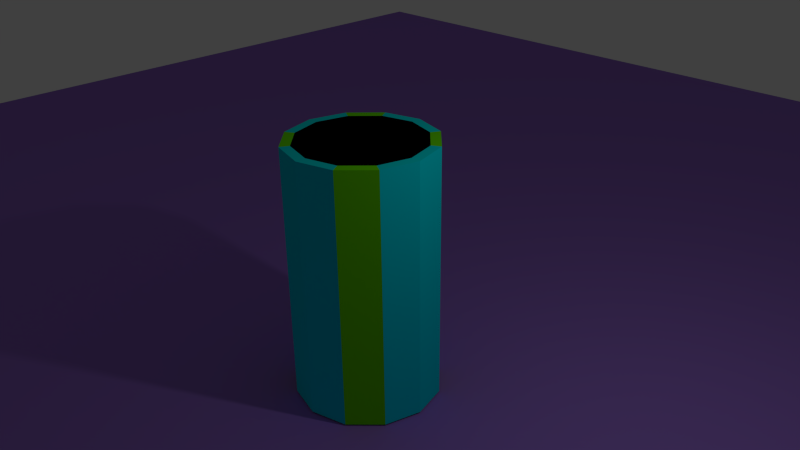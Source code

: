 # Source: FirstAnimation.blend  (saved by Blender 2.73.6; exported with 4.5.12 LTS)
import bpy
from mathutils import Matrix  # noqa: F401  (used for matrix-valued properties, if any)

bpy.ops.wm.read_factory_settings(use_empty=True)
scene = bpy.context.scene
scene.name = 'Scene'

# ---- collections
col_collection_1 = bpy.data.collections.new('Collection 1'); scene.collection.children.link(col_collection_1)

# ---- materials (node trees are filled in below, after node groups)
mat_material_black = bpy.data.materials.new('Material.black')
mat_material_black.alpha_threshold = 0.0
mat_material_black.use_transparent_shadow = False
mat_material_black.diffuse_color = (0.0, 0.0, 0.0, 1.0)
mat_material_black.roughness = 0.5
mat_material_teal = bpy.data.materials.new('Material.teal')
mat_material_teal.alpha_threshold = 0.0
mat_material_teal.use_transparent_shadow = False
mat_material_teal.diffuse_color = (0.004194, 0.5705, 0.2941, 1.0)
mat_material_teal.specular_color = (0.003033, 0.4672, 0.242)
mat_material_teal.roughness = 0.5
mat_material_teal_1 = bpy.data.materials.new('Material.Teal')
mat_material_teal_1.alpha_threshold = 0.0
mat_material_teal_1.use_transparent_shadow = False
mat_material_teal_1.diffuse_color = (0.3152, 0.1652, 0.6267, 1.0)
mat_material_teal_1.roughness = 0.5
mat_material_001 = bpy.data.materials.new('Material.001')
mat_material_001.alpha_threshold = 0.0
mat_material_001.use_transparent_shadow = False
mat_material_001.diffuse_color = (0.1556, 0.8, 0.0, 1.0)
mat_material_001.roughness = 0.5
mat_material_002 = bpy.data.materials.new('Material.002')
mat_material_002.alpha_threshold = 0.0
mat_material_002.use_transparent_shadow = False
mat_material_002.diffuse_color = (0.0, 0.7777, 0.8, 1.0)
mat_material_002.roughness = 0.5
mat_material_005 = bpy.data.materials.new('Material.005')
mat_material_005.alpha_threshold = 0.0
mat_material_005.use_transparent_shadow = False
mat_material_005.diffuse_color = (0.0, 0.0, 0.0, 1.0)
mat_material_005.roughness = 0.5
mat_material_005.specular_intensity = 0.0

# ---- material node trees

# ---- world
world_world = bpy.data.worlds.new('World'); scene.world = world_world
world_world.color = (0.05088, 0.05088, 0.05088)
world_world.use_sun_shadow = False
world_world.sun_shadow_jitter_overblur = 0.0
world_world.cycles.sampling_method = 'MANUAL'
world_world.cycles.sample_map_resolution = 256

# ---- cameras
cam_camera = bpy.data.cameras.new('Camera')
cam_camera.clip_end = 100.0
cam_camera.lens = 35.0
cam_camera.sensor_width = 32.0
cam_camera.sensor_height = 18.0
cam_camera.ortho_scale = 7.314
cam_camera.dof.focus_distance = 0.0
cam_camera.dof.aperture_fstop = 0.0

# ---- lights
light_lamp = bpy.data.lights.new('Lamp', 'POINT')
light_lamp.transmission_factor = 0.0
light_lamp.cutoff_distance = 30.0
light_lamp.energy = 100.0
light_lamp.shadow_buffer_clip_start = 1.001
light_lamp.shadow_soft_size = 0.1
light_lamp.shadow_maximum_resolution = 0.006
light_lamp.use_absolute_resolution = True
light_lamp.cycles.use_multiple_importance_sampling = False

# ---- meshes
me_sphere = bpy.data.meshes.new('Sphere')
me_sphere.from_pydata([(-0.6392, -1.49e-08, 0.6874), (-0.8353, 0.0, 0.372), (-0.9041, 0.0, -4.272e-08), (-0.8353, -5.588e-09, -0.372), (-0.6392, -3.492e-09, -0.6874), (-0.3453, -3.958e-09, -0.8987), (-1.43e-07, 4.936e-09, -0.9499), (-0.2794, 0.203, 0.8987), (-0.5171, 0.3757, 0.6874), (-0.6758, 0.491, 0.372), (-0.7315, 0.5314, -4.272e-08), (-0.6758, 0.491, -0.372), (-0.5171, 0.3757, -0.6874), (-0.2794, 0.203, -0.8987), (-0.1067, 0.3284, 0.8987), (-0.1975, 0.6079, 0.6874), (-0.2581, 0.7944, 0.372), (-0.2794, 0.8599, -4.272e-08), (-0.2581, 0.7944, -0.372), (-0.1975, 0.6079, -0.6874), (-0.1067, 0.3284, -0.8987), (-1.628e-07, -5.354e-08, 0.9499), (0.1067, 0.3284, 0.8987), (0.1975, 0.6079, 0.6874), (0.2581, 0.7944, 0.372), (0.2794, 0.8599, -4.272e-08), (0.2581, 0.7944, -0.372), (0.1975, 0.6079, -0.6874), (0.1067, 0.3284, -0.8987), (0.2794, 0.203, 0.8987), (0.5171, 0.3757, 0.6874), (0.6758, 0.491, 0.372), (0.7315, 0.5314, -4.272e-08), (0.6758, 0.491, -0.372), (0.5171, 0.3757, -0.6874), (0.2794, 0.203, -0.8987), (0.3453, -8.905e-10, 0.8987), (0.6392, 7.957e-09, 0.6874), (0.8353, -5.547e-09, 0.372), (0.9041, -2.287e-09, -4.272e-08), (0.8353, -5.547e-09, -0.372), (0.6392, 1.904e-09, -0.6874), (0.3453, 2.272e-08, -0.8987), (0.2794, -0.203, 0.8987), (0.5171, -0.3757, 0.6874), (0.6758, -0.491, 0.372), (0.7315, -0.5314, -4.272e-08), (0.6758, -0.491, -0.372), (0.5171, -0.3757, -0.6874), (0.2794, -0.203, -0.8987), (0.1067, -0.3284, 0.8987), (0.1975, -0.6079, 0.6874), (0.2581, -0.7944, 0.372), (0.2794, -0.8599, -4.272e-08), (0.2581, -0.7944, -0.372), (0.1975, -0.6079, -0.6874), (0.1067, -0.3284, -0.8987), (-0.1067, -0.3284, 0.8987), (-0.1975, -0.6079, 0.6874), (-0.2581, -0.7944, 0.372), (-0.2794, -0.8599, -4.272e-08), (-0.2581, -0.7944, -0.372), (-0.1975, -0.6079, -0.6874), (-0.1067, -0.3284, -0.8987), (-0.2794, -0.203, 0.8987), (-0.5171, -0.3757, 0.6874), (-0.6758, -0.491, 0.372), (-0.7315, -0.5314, -4.272e-08), (-0.6758, -0.491, -0.372), (-0.5171, -0.3757, -0.6874), (-0.2794, -0.203, -0.8987), (-0.3453, -4.152e-08, 0.8987), (-0.7508, -9.546e-09, 0.5394), (-0.8857, 0.0, 0.1894), (-0.8857, 0.0, -0.1894), (-0.7508, -3.492e-09, -0.5394), (-0.5003, -6.054e-09, -0.8078), (-0.2222, -2.639e-09, -0.9346), (-0.4047, 0.2941, 0.8078), (-0.6074, 0.4413, 0.5394), (-0.7165, 0.5206, 0.1894), (-0.7165, 0.5206, -0.1894), (-0.6074, 0.4413, -0.5394), (-0.4047, 0.2941, -0.8078), (-0.3077, 0.09997, -0.9057), (-0.6053, 0.1967, -0.6876), (-0.7916, 0.2572, -0.372), (-0.8568, 0.2784, -4.278e-08), (-0.7916, 0.2572, 0.372), (-0.6053, 0.1967, 0.6876), (-0.1546, 0.4758, 0.8078), (-0.232, 0.7141, 0.5394), (-0.2737, 0.8423, 0.1894), (-0.2737, 0.8423, -0.1894), (-0.232, 0.7141, -0.5394), (-0.1546, 0.4758, -0.8078), (-0.1902, 0.2617, -0.9057), (-0.3741, 0.5149, -0.6876), (-0.4892, 0.6734, -0.372), (-0.5295, 0.7289, -4.278e-08), (-0.4892, 0.6734, 0.372), (-0.3741, 0.5149, 0.6876), (-0.1902, 0.2617, 0.9057), (0.06868, 0.2114, 0.9346), (0.1546, 0.4758, 0.8078), (0.232, 0.7141, 0.5394), (0.2737, 0.8423, 0.1894), (0.2737, 0.8423, -0.1894), (0.232, 0.7141, -0.5394), (0.1546, 0.4758, -0.8078), (-1.564e-07, 0.3235, -0.9057), (-1.581e-07, 0.6364, -0.6876), (-1.378e-07, 0.8323, -0.372), (-1.279e-07, 0.9009, -4.278e-08), (-1.378e-07, 0.8323, 0.372), (-1.577e-07, 0.6364, 0.6876), (-1.755e-07, 0.3235, 0.9057), (0.4047, 0.2941, 0.8078), (0.6074, 0.4413, 0.5394), (0.7165, 0.5206, 0.1894), (0.7165, 0.5206, -0.1894), (0.6074, 0.4413, -0.5394), (0.4047, 0.2941, -0.8078), (0.1902, 0.2617, -0.9057), (0.3741, 0.5149, -0.6876), (0.4892, 0.6734, -0.372), (0.5295, 0.7289, -4.278e-08), (0.4892, 0.6734, 0.372), (0.3741, 0.5149, 0.6876), (0.1902, 0.2617, 0.9057), (0.5003, 9.82e-09, 0.8078), (0.7508, 4.087e-11, 0.5394), (0.8857, -2.287e-09, 0.1894), (0.8857, -2.287e-09, -0.1894), (0.7508, 4.087e-11, -0.5394), (0.5003, 1.634e-08, -0.8078), (0.3077, 0.09997, -0.9057), (0.6053, 0.1967, -0.6876), (0.7916, 0.2572, -0.372), (0.8568, 0.2784, -4.278e-08), (0.7916, 0.2572, 0.372), (0.6053, 0.1967, 0.6876), (0.3077, 0.09997, 0.9057), (0.4047, -0.2941, 0.8078), (0.6074, -0.4413, 0.5394), (0.7165, -0.5206, 0.1894), (0.7165, -0.5206, -0.1894), (0.6074, -0.4413, -0.5394), (0.4047, -0.2941, -0.8078), (0.3077, -0.09997, -0.9057), (0.6053, -0.1967, -0.6876), (0.7916, -0.2572, -0.372), (0.8568, -0.2784, -4.278e-08), (0.7916, -0.2572, 0.372), (0.6053, -0.1967, 0.6876), (0.3077, -0.09997, 0.9057), (0.1546, -0.4758, 0.8078), (0.232, -0.7141, 0.5394), (0.2737, -0.8423, 0.1894), (0.2737, -0.8423, -0.1894), (0.232, -0.7141, -0.5394), (0.1546, -0.4758, -0.8078), (0.1902, -0.2617, -0.9057), (0.3741, -0.5149, -0.6876), (0.4892, -0.6734, -0.372), (0.5295, -0.7289, -4.278e-08), (0.4892, -0.6734, 0.372), (0.3741, -0.5149, 0.6876), (0.1902, -0.2617, 0.9057), (-0.1546, -0.4758, 0.8078), (-0.232, -0.7141, 0.5394), (-0.2737, -0.8423, 0.1894), (-0.2737, -0.8423, -0.1894), (-0.232, -0.7141, -0.5394), (-0.1546, -0.4758, -0.8078), (-1.289e-07, -0.3235, -0.9057), (-1.337e-07, -0.6364, -0.6876), (-9.511e-08, -0.8323, -0.372), (-6.761e-08, -0.9009, -4.278e-08), (-9.697e-08, -0.8323, 0.372), (-1.339e-07, -0.6364, 0.6876), (-1.34e-07, -0.3235, 0.9057), (-0.4047, -0.2941, 0.8078), (-0.6074, -0.4413, 0.5394), (-0.7165, -0.5206, 0.1894), (-0.7165, -0.5206, -0.1894), (-0.6074, -0.4413, -0.5394), (-0.4047, -0.2941, -0.8078), (-0.1902, -0.2617, -0.9057), (-0.3741, -0.5149, -0.6876), (-0.4892, -0.6734, -0.372), (-0.5295, -0.7289, -4.278e-08), (-0.4892, -0.6734, 0.372), (-0.3741, -0.5149, 0.6876), (-0.1902, -0.2617, 0.9057), (-0.3077, -0.09997, 0.9057), (-0.2222, -5.53e-08, 0.9346), (-0.5003, -2.303e-08, 0.8078), (-0.1798, 0.1306, 0.9346), (-0.1798, 0.1306, -0.9346), (-0.3077, 0.09997, 0.9057), (-0.06868, 0.2114, 0.9346), (-0.06868, 0.2114, -0.9346), (0.06868, 0.2114, -0.9346), (0.1798, 0.1306, 0.9346), (0.1798, 0.1306, -0.9346), (0.2222, -2.41e-08, 0.9346), (0.2222, 1.942e-08, -0.9346), (0.1798, -0.1306, 0.9346), (0.1798, -0.1306, -0.9346), (0.06868, -0.2114, 0.9346), (0.06868, -0.2114, -0.9346), (-0.06868, -0.2114, 0.9346), (-0.06868, -0.2114, -0.9346), (-0.1798, -0.1306, 0.9346), (-0.1798, -0.1306, -0.9346), (-0.3077, -0.09997, -0.9057), (-0.6053, -0.1967, -0.6876), (-0.7916, -0.2572, -0.372), (-0.8568, -0.2784, -4.278e-08), (-0.7916, -0.2572, 0.372), (-0.6053, -0.1967, 0.6876), (-0.4708, -0.153, 0.809), (-0.7115, -0.2312, 0.5394), (-0.8393, -0.2727, 0.1894), (-0.8393, -0.2727, -0.1894), (-0.7115, -0.2312, -0.5394), (-0.4708, -0.153, -0.809), (-0.4708, 0.153, 0.809), (-0.291, -0.4005, 0.809), (-0.4397, -0.6053, 0.5394), (-0.5187, -0.714, 0.1894), (-0.5187, -0.714, -0.1894), (-0.4397, -0.6053, -0.5394), (-0.291, -0.4005, -0.809), (-1.343e-07, -0.495, 0.809), (-1.179e-07, -0.7481, 0.5394), (-7.38e-08, -0.8825, 0.1894), (-7.333e-08, -0.8825, -0.1894), (-1.193e-07, -0.7481, -0.5394), (-1.331e-07, -0.495, -0.809), (0.291, -0.4005, 0.809), (0.4397, -0.6053, 0.5394), (0.5187, -0.714, 0.1894), (0.5187, -0.714, -0.1894), (0.4397, -0.6053, -0.5394), (0.291, -0.4005, -0.809), (0.4708, -0.153, 0.809), (0.7115, -0.2312, 0.5394), (0.8393, -0.2727, 0.1894), (0.8393, -0.2727, -0.1894), (0.7115, -0.2312, -0.5394), (0.4708, -0.153, -0.809), (0.4708, 0.153, 0.809), (0.7115, 0.2312, 0.5394), (0.8393, 0.2727, 0.1894), (0.8393, 0.2727, -0.1894), (0.7115, 0.2312, -0.5394), (0.4708, 0.153, -0.809), (0.291, 0.4005, 0.809), (0.4397, 0.6053, 0.5394), (0.5187, 0.714, 0.1894), (0.5187, 0.714, -0.1894), (0.4397, 0.6053, -0.5394), (0.291, 0.4005, -0.809), (-1.673e-07, 0.495, 0.809), (-1.47e-07, 0.7481, 0.5394), (-1.289e-07, 0.8825, 0.1894), (-1.289e-07, 0.8825, -0.1894), (-1.467e-07, 0.7481, -0.5394), (-1.602e-07, 0.495, -0.809), (-0.291, 0.4005, 0.809), (-0.4397, 0.6053, 0.5394), (-0.5187, 0.714, 0.1894), (-0.5187, 0.714, -0.1894), (-0.4397, 0.6053, -0.5394), (-0.291, 0.4005, -0.809), (-0.7115, 0.2312, 0.5394), (-0.8393, 0.2727, 0.1894), (-0.8393, 0.2727, -0.1894), (-0.7115, 0.2312, -0.5394), (-0.4708, 0.153, -0.809)], [], [(281, 85, 12, 83), (280, 86, 11, 82), (279, 87, 10, 81), (278, 88, 9, 80), (277, 89, 8, 79), (276, 97, 19, 95), (275, 98, 18, 94), (274, 99, 17, 93), (273, 100, 16, 92), (272, 101, 15, 91), (271, 102, 14, 90), (270, 111, 27, 109), (269, 112, 26, 108), (268, 113, 25, 107), (267, 114, 24, 106), (266, 115, 23, 105), (265, 116, 22, 104), (264, 124, 34, 122), (263, 125, 33, 121), (262, 126, 32, 120), (261, 127, 31, 119), (260, 128, 30, 118), (259, 129, 29, 117), (258, 137, 41, 135), (257, 138, 40, 134), (256, 139, 39, 133), (255, 140, 38, 132), (254, 141, 37, 131), (253, 142, 36, 130), (252, 150, 48, 148), (251, 151, 47, 147), (250, 152, 46, 146), (249, 153, 45, 145), (248, 154, 44, 144), (247, 155, 43, 143), (246, 163, 55, 161), (245, 164, 54, 160), (244, 165, 53, 159), (243, 166, 52, 158), (242, 167, 51, 157), (241, 168, 50, 156), (240, 176, 62, 174), (239, 177, 61, 173), (238, 178, 60, 172), (237, 179, 59, 171), (236, 180, 58, 170), (235, 181, 57, 169), (234, 189, 69, 187), (233, 190, 68, 186), (232, 191, 67, 185), (231, 192, 66, 184), (230, 193, 65, 183), (229, 194, 64, 182), (6, 77, 199), (228, 200, 7, 78), (71, 196, 200), (6, 199, 202), (7, 198, 102), (6, 202, 203), (14, 201, 116), (6, 203, 205), (22, 103, 129), (6, 205, 207), (29, 204, 142), (6, 207, 209), (36, 206, 155), (6, 209, 211), (43, 208, 168), (6, 211, 213), (50, 210, 181), (6, 213, 215), (57, 212, 194), (6, 215, 77), (227, 217, 4, 76), (226, 218, 3, 75), (225, 219, 2, 74), (224, 220, 1, 73), (223, 221, 0, 72), (222, 195, 71, 197), (64, 214, 195), (195, 196, 71), (195, 214, 196), (214, 21, 196), (221, 222, 197, 0), (65, 182, 222, 221), (182, 64, 195, 222), (220, 223, 72, 1), (66, 183, 223, 220), (183, 65, 221, 223), (219, 224, 73, 2), (67, 184, 224, 219), (184, 66, 220, 224), (218, 225, 74, 3), (68, 185, 225, 218), (185, 67, 219, 225), (217, 226, 75, 4), (69, 186, 226, 217), (186, 68, 218, 226), (216, 227, 76, 5), (70, 187, 227, 216), (187, 69, 217, 227), (77, 216, 5), (77, 215, 216), (215, 70, 216), (194, 214, 64), (194, 212, 214), (212, 21, 214), (215, 188, 70), (215, 213, 188), (213, 63, 188), (181, 212, 57), (181, 210, 212), (210, 21, 212), (213, 175, 63), (213, 211, 175), (211, 56, 175), (168, 210, 50), (168, 208, 210), (208, 21, 210), (211, 162, 56), (211, 209, 162), (209, 49, 162), (155, 208, 43), (155, 206, 208), (206, 21, 208), (209, 149, 49), (209, 207, 149), (207, 42, 149), (142, 206, 36), (142, 204, 206), (204, 21, 206), (207, 136, 42), (207, 205, 136), (205, 35, 136), (129, 204, 29), (129, 103, 204), (103, 21, 204), (205, 123, 35), (205, 203, 123), (203, 28, 123), (116, 103, 22), (116, 201, 103), (201, 21, 103), (203, 110, 28), (203, 202, 110), (202, 20, 110), (102, 201, 14), (102, 198, 201), (198, 21, 201), (202, 96, 20), (202, 199, 96), (199, 13, 96), (200, 198, 7), (200, 196, 198), (196, 21, 198), (89, 228, 78, 8), (0, 197, 228, 89), (197, 71, 200, 228), (199, 84, 13), (199, 77, 84), (77, 5, 84), (193, 229, 182, 65), (58, 169, 229, 193), (169, 57, 194, 229), (192, 230, 183, 66), (59, 170, 230, 192), (170, 58, 193, 230), (191, 231, 184, 67), (60, 171, 231, 191), (171, 59, 192, 231), (190, 232, 185, 68), (61, 172, 232, 190), (172, 60, 191, 232), (189, 233, 186, 69), (62, 173, 233, 189), (173, 61, 190, 233), (188, 234, 187, 70), (63, 174, 234, 188), (174, 62, 189, 234), (180, 235, 169, 58), (51, 156, 235, 180), (156, 50, 181, 235), (179, 236, 170, 59), (52, 157, 236, 179), (157, 51, 180, 236), (178, 237, 171, 60), (53, 158, 237, 178), (158, 52, 179, 237), (177, 238, 172, 61), (54, 159, 238, 177), (159, 53, 178, 238), (176, 239, 173, 62), (55, 160, 239, 176), (160, 54, 177, 239), (175, 240, 174, 63), (56, 161, 240, 175), (161, 55, 176, 240), (167, 241, 156, 51), (44, 143, 241, 167), (143, 43, 168, 241), (166, 242, 157, 52), (45, 144, 242, 166), (144, 44, 167, 242), (165, 243, 158, 53), (46, 145, 243, 165), (145, 45, 166, 243), (164, 244, 159, 54), (47, 146, 244, 164), (146, 46, 165, 244), (163, 245, 160, 55), (48, 147, 245, 163), (147, 47, 164, 245), (162, 246, 161, 56), (49, 148, 246, 162), (148, 48, 163, 246), (154, 247, 143, 44), (37, 130, 247, 154), (130, 36, 155, 247), (153, 248, 144, 45), (38, 131, 248, 153), (131, 37, 154, 248), (152, 249, 145, 46), (39, 132, 249, 152), (132, 38, 153, 249), (151, 250, 146, 47), (40, 133, 250, 151), (133, 39, 152, 250), (150, 251, 147, 48), (41, 134, 251, 150), (134, 40, 151, 251), (149, 252, 148, 49), (42, 135, 252, 149), (135, 41, 150, 252), (141, 253, 130, 37), (30, 117, 253, 141), (117, 29, 142, 253), (140, 254, 131, 38), (31, 118, 254, 140), (118, 30, 141, 254), (139, 255, 132, 39), (32, 119, 255, 139), (119, 31, 140, 255), (138, 256, 133, 40), (33, 120, 256, 138), (120, 32, 139, 256), (137, 257, 134, 41), (34, 121, 257, 137), (121, 33, 138, 257), (136, 258, 135, 42), (35, 122, 258, 136), (122, 34, 137, 258), (128, 259, 117, 30), (23, 104, 259, 128), (104, 22, 129, 259), (127, 260, 118, 31), (24, 105, 260, 127), (105, 23, 128, 260), (126, 261, 119, 32), (25, 106, 261, 126), (106, 24, 127, 261), (125, 262, 120, 33), (26, 107, 262, 125), (107, 25, 126, 262), (124, 263, 121, 34), (27, 108, 263, 124), (108, 26, 125, 263), (123, 264, 122, 35), (28, 109, 264, 123), (109, 27, 124, 264), (115, 265, 104, 23), (15, 90, 265, 115), (90, 14, 116, 265), (114, 266, 105, 24), (16, 91, 266, 114), (91, 15, 115, 266), (113, 267, 106, 25), (17, 92, 267, 113), (92, 16, 114, 267), (112, 268, 107, 26), (18, 93, 268, 112), (93, 17, 113, 268), (111, 269, 108, 27), (19, 94, 269, 111), (94, 18, 112, 269), (110, 270, 109, 28), (20, 95, 270, 110), (95, 19, 111, 270), (101, 271, 90, 15), (8, 78, 271, 101), (78, 7, 102, 271), (100, 272, 91, 16), (9, 79, 272, 100), (79, 8, 101, 272), (99, 273, 92, 17), (10, 80, 273, 99), (80, 9, 100, 273), (98, 274, 93, 18), (11, 81, 274, 98), (81, 10, 99, 274), (97, 275, 94, 19), (12, 82, 275, 97), (82, 11, 98, 275), (96, 276, 95, 20), (13, 83, 276, 96), (83, 12, 97, 276), (88, 277, 79, 9), (1, 72, 277, 88), (72, 0, 89, 277), (87, 278, 80, 10), (2, 73, 278, 87), (73, 1, 88, 278), (86, 279, 81, 11), (3, 74, 279, 86), (74, 2, 87, 279), (85, 280, 82, 12), (4, 75, 280, 85), (75, 3, 86, 280), (84, 281, 83, 13), (5, 76, 281, 84), (76, 4, 85, 281)])
me_sphere.polygons.foreach_set('material_index', [1, 0, 1, 0, 1, 1, 0, 1, 0, 1, 0, 1, 0, 1, 0, 1, 0, 1, 0, 1, 0, 1, 0, 1, 0, 1, 0, 1, 0, 1, 0, 1, 0, 1, 0, 1, 0, 1, 0, 1, 0, 1, 0, 1, 0, 1, 0, 1, 0, 1, 0, 1, 0, 0, 0, 1, 0, 1, 0, 1, 0, 1, 0, 1, 0, 1, 0, 1, 0, 1, 0, 1, 0, 1, 0, 1, 0, 1, 0, 1, 1, 1, 1, 0, 0, 0, 1, 1, 1, 0, 0, 0, 1, 1, 1, 0, 0, 0, 1, 1, 1, 0, 0, 0, 1, 1, 1, 0, 0, 0, 1, 1, 1, 0, 0, 0, 1, 1, 1, 0, 0, 0, 1, 1, 1, 0, 0, 0, 1, 1, 1, 0, 0, 0, 1, 1, 1, 0, 0, 0, 1, 1, 1, 0, 0, 0, 1, 1, 1, 0, 0, 0, 1, 1, 1, 0, 0, 0, 0, 0, 0, 0, 0, 0, 1, 1, 1, 0, 0, 0, 1, 1, 1, 0, 0, 0, 1, 1, 1, 0, 0, 0, 1, 1, 1, 0, 0, 0, 1, 1, 1, 0, 0, 0, 1, 1, 1, 0, 0, 0, 1, 1, 1, 0, 0, 0, 1, 1, 1, 0, 0, 0, 1, 1, 1, 0, 0, 0, 1, 1, 1, 0, 0, 0, 1, 1, 1, 0, 0, 0, 1, 1, 1, 0, 0, 0, 1, 1, 1, 0, 0, 0, 1, 1, 1, 0, 0, 0, 1, 1, 1, 0, 0, 0, 1, 1, 1, 0, 0, 0, 1, 1, 1, 0, 0, 0, 1, 1, 1, 0, 0, 0, 1, 1, 1, 0, 0, 0, 1, 1, 1, 0, 0, 0, 1, 1, 1, 0, 0, 0, 1, 1, 1, 0, 0, 0, 1, 1, 1, 0, 0, 0, 1, 1, 1, 1, 1, 1, 0, 0, 0, 1, 1, 1, 0, 0, 0, 1, 1, 1])
me_sphere.materials.append(mat_material_black)
me_sphere.materials.append(mat_material_teal)
me_sphere.use_remesh_preserve_volume = False
me_sphere.use_remesh_preserve_attributes = False
me_sphere.use_mirror_vertex_groups = False
me_sphere.update()
me_plane = bpy.data.meshes.new('Plane')
me_plane.from_pydata([(-1.0, -1.0, 0.0), (1.0, -1.0, 0.0), (-1.0, 1.0, 0.0), (1.0, 1.0, 0.0)], [], [(0, 1, 3, 2)])
me_plane.materials.append(mat_material_teal_1)
me_plane.use_remesh_preserve_volume = False
me_plane.use_remesh_preserve_attributes = False
me_plane.use_mirror_vertex_groups = False
me_plane.update()
me_cylinder = bpy.data.meshes.new('Cylinder')
me_cylinder.from_pydata([(0.0, 1.0, -1.0), (0.0, 1.0, 1.0), (0.5, 0.866, -1.0), (0.5, 0.866, 1.0), (0.866, 0.5, -1.0), (0.866, 0.5, 1.0), (1.0, -4.371e-08, -1.0), (1.0, -4.371e-08, 1.0), (0.866, -0.5, -1.0), (0.866, -0.5, 1.0), (0.5, -0.866, -1.0), (0.5, -0.866, 1.0), (1.51e-07, -1.0, -1.0), (1.51e-07, -1.0, 1.0), (-0.5, -0.866, -1.0), (-0.5, -0.866, 1.0), (-0.866, -0.5, -1.0), (-0.866, -0.5, 1.0), (-1.0, -4.649e-07, -1.0), (-1.0, -4.649e-07, 1.0), (-0.866, 0.5, -1.0), (-0.866, 0.5, 1.0), (-0.5, 0.866, -1.0), (-0.5, 0.866, 1.0), (-1.363e-09, 0.8628, 1.0), (0.4314, 0.7472, 1.0), (0.7472, 0.4314, 1.0), (0.8628, -5.68e-08, 1.0), (0.7472, -0.4314, 1.0), (0.4314, -0.7472, 1.0), (1.289e-07, -0.8628, 1.0), (-0.4314, -0.7472, 1.0), (-0.7472, -0.4314, 1.0), (-0.8628, -4.202e-07, 1.0), (-0.7472, 0.4314, 1.0), (-0.4314, 0.7472, 1.0), (-1.363e-09, 0.8628, -1.0), (0.4314, 0.7472, -1.0), (0.7472, 0.4314, -1.0), (0.8628, -5.68e-08, -1.0), (0.7472, -0.4314, -1.0), (0.4314, -0.7472, -1.0), (1.289e-07, -0.8628, -1.0), (-0.4314, -0.7472, -1.0), (-0.7472, -0.4314, -1.0), (-0.8628, -4.202e-07, -1.0), (-0.7472, 0.4314, -1.0), (-0.4314, 0.7472, -1.0)], [], [(0, 1, 3, 2), (2, 3, 5, 4), (4, 5, 7, 6), (6, 7, 9, 8), (8, 9, 11, 10), (10, 11, 13, 12), (12, 13, 15, 14), (14, 15, 17, 16), (16, 17, 19, 18), (18, 19, 21, 20), (20, 21, 23, 22), (22, 23, 1, 0), (1, 23, 35, 24), (23, 21, 34, 35), (21, 19, 33, 34), (19, 17, 32, 33), (17, 15, 31, 32), (15, 13, 30, 31), (13, 11, 29, 30), (11, 9, 28, 29), (9, 7, 27, 28), (7, 5, 26, 27), (5, 3, 25, 26), (3, 1, 24, 25), (24, 35, 47, 36), (35, 34, 46, 47), (34, 33, 45, 46), (33, 32, 44, 45), (32, 31, 43, 44), (31, 30, 42, 43), (30, 29, 41, 42), (29, 28, 40, 41), (28, 27, 39, 40), (27, 26, 38, 39), (26, 25, 37, 38), (25, 24, 36, 37), (36, 47, 46, 45, 44, 43, 42, 41, 40, 39, 38, 37), (2, 4, 6, 8, 10, 12, 14, 16, 18, 20, 22, 0)])
me_cylinder.polygons.foreach_set('material_index', [1, 0, 1, 1, 0, 1, 1, 0, 1, 1, 0, 1, 1, 0, 1, 1, 0, 1, 1, 0, 1, 1, 0, 1, 2, 2, 2, 2, 2, 2, 2, 2, 2, 2, 2, 2, 2, 2])
me_cylinder.materials.append(mat_material_001)
me_cylinder.materials.append(mat_material_002)
me_cylinder.materials.append(mat_material_005)
me_cylinder.use_remesh_preserve_volume = False
me_cylinder.use_remesh_preserve_attributes = False
me_cylinder.use_mirror_vertex_groups = False
me_cylinder.update()

# ---- objects
ob_sphere = bpy.data.objects.new('Sphere', me_sphere)
ob_plane = bpy.data.objects.new('Plane', me_plane)
ob_cylinder = bpy.data.objects.new('Cylinder', me_cylinder)
ob_lamp = bpy.data.objects.new('Lamp', light_lamp)
ob_camera = bpy.data.objects.new('Camera', cam_camera)

# ---- transforms, parenting, visibility, modifiers, constraints
ob_sphere.location = (-0.006702, 0.01307, 0.7097)
ob_sphere.scale = (0.8436, 0.8436, 0.6852)
ob_sphere.lineart.crease_threshold = 0.0
ob_plane.location = (0.0, 0.0, 0.0)
ob_plane.scale = (15.92, 15.92, 15.92)
ob_plane.lineart.crease_threshold = 0.0
ob_cylinder.location = (0.0, 0.0, 1.796)
ob_cylinder.scale = (1.0, 1.0, 1.773)
ob_cylinder.lineart.crease_threshold = 0.0
ob_lamp.location = (4.076, 1.005, 5.904)
ob_lamp.rotation_euler = (0.6503, 0.05522, 1.866)
ob_lamp.lock_rotations_4d = False
ob_lamp.empty_display_type = 'ARROWS'
ob_lamp.color = (0.0, 0.0, 0.0, 0.0)
ob_lamp.lineart.crease_threshold = 0.0
ob_camera.location = (7.481, -6.508, 7.334)
ob_camera.rotation_euler = (1.109, 0.01082, 0.8036)
ob_camera.lock_rotations_4d = False
ob_camera.empty_display_type = 'ARROWS'
ob_camera.color = (0.0, 0.0, 0.0, 0.0)
ob_camera.display_type = 'WIRE'
ob_camera.lineart.crease_threshold = 0.0

# ---- collection membership
col_collection_1.objects.link(ob_sphere)
col_collection_1.objects.link(ob_plane)
col_collection_1.objects.link(ob_cylinder)
col_collection_1.objects.link(ob_lamp)
col_collection_1.objects.link(ob_camera)

# ---- scene / render settings (as saved in the file)
scene.camera = ob_camera
scene.frame_start = 1; scene.frame_end = 50; scene.frame_set(42)
scene.render.engine = 'BLENDER_EEVEE_NEXT'
scene.render.image_settings.file_format = 'FFMPEG'
scene.render.resolution_percentage = 50
scene.render.dither_intensity = 0.0
scene.render.use_overwrite = False
scene.cycles.use_denoising = False
scene.cycles.samples = 10
scene.cycles.sampling_pattern = 'TABULATED_SOBOL'
scene.cycles.light_sampling_threshold = 0.0
scene.cycles.use_adaptive_sampling = False
scene.cycles.use_light_tree = False
scene.cycles.blur_glossy = 0.0
scene.cycles.pixel_filter_type = 'GAUSSIAN'
scene.cycles.sample_clamp_indirect = 0.0
scene.view_settings.view_transform = 'Standard'
bpy.context.view_layer.update()

